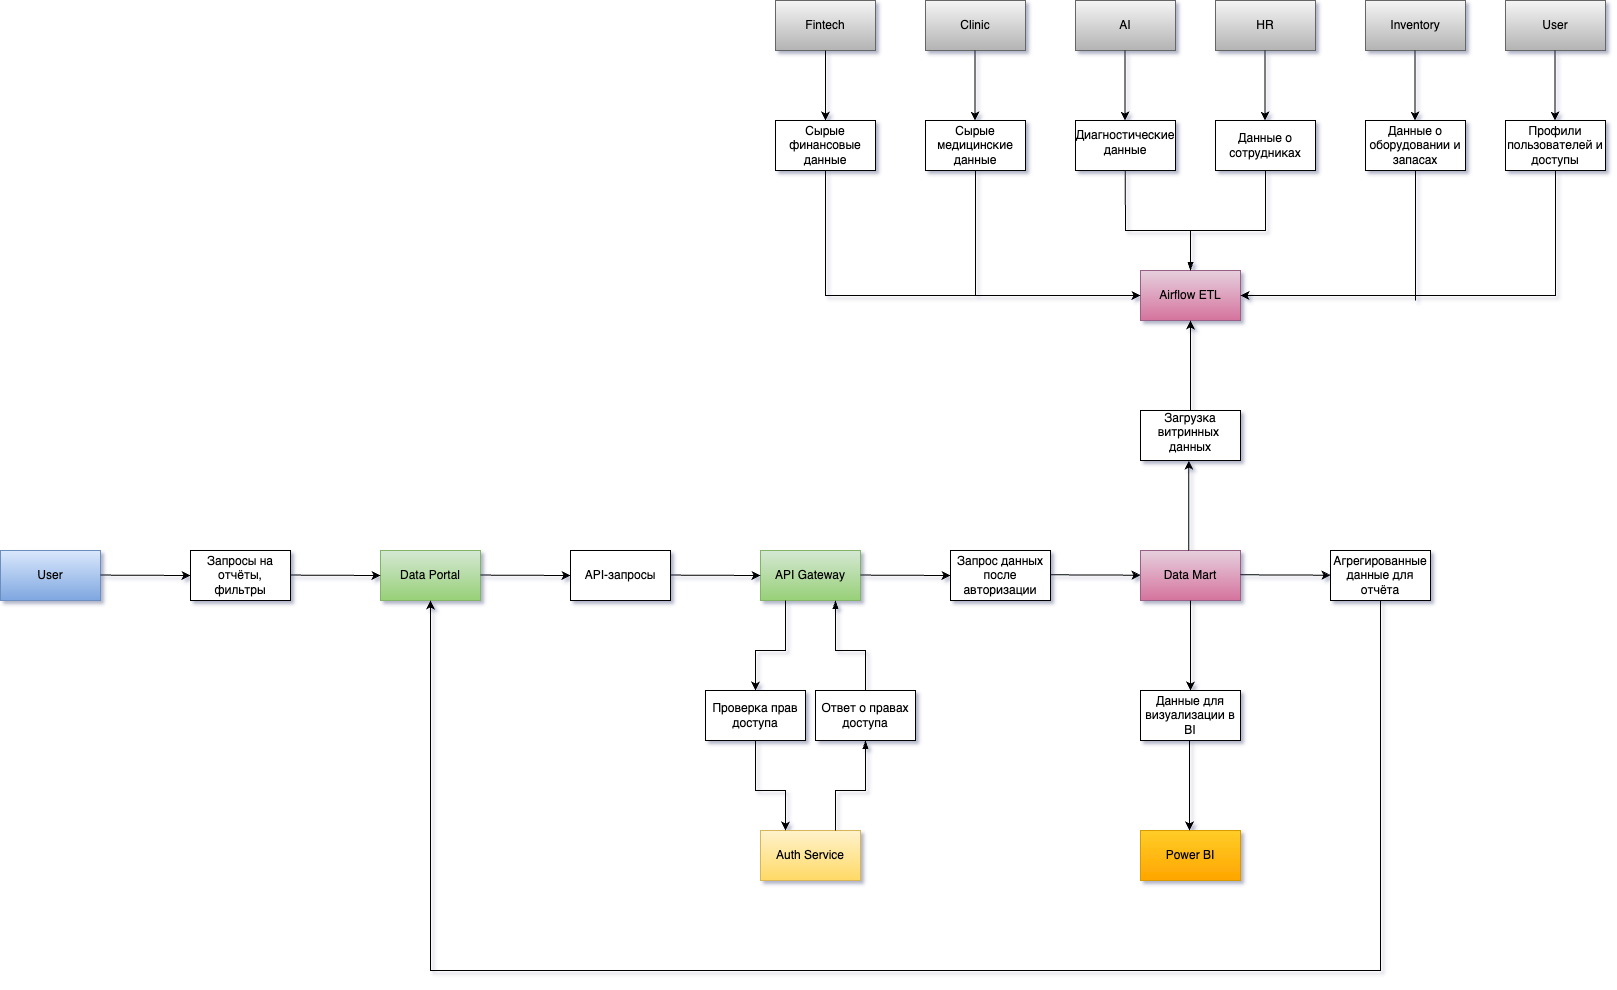

The diagram above was exported from draw.io. Its source (the exported page's mxGraphModel, read from the mxfile embedded in the PNG):
<mxGraphModel dx="2628" dy="854" grid="0" gridSize="10" guides="1" tooltips="1" connect="1" arrows="1" fold="1" page="0" pageScale="1" pageWidth="827" pageHeight="1169" math="0" shadow="0">
  <root>
    <mxCell id="0" />
    <mxCell id="1" parent="0" />
    <mxCell id="2" value="User" style="html=1;dashed=0;whiteSpace=wrap;fillColor=#dae8fc;gradientColor=#7ea6e0;strokeColor=#6c8ebf;" vertex="1" parent="1">
      <mxGeometry x="50" y="1660" width="100" height="50" as="geometry" />
    </mxCell>
    <mxCell id="3" value="Data Portal" style="html=1;dashed=0;whiteSpace=wrap;fillColor=#d5e8d4;gradientColor=#97d077;strokeColor=#82b366;" vertex="1" parent="1">
      <mxGeometry x="430" y="1660" width="100" height="50" as="geometry" />
    </mxCell>
    <mxCell id="4" value="API Gateway" style="html=1;dashed=0;whiteSpace=wrap;fillColor=#d5e8d4;gradientColor=#97d077;strokeColor=#82b366;" vertex="1" parent="1">
      <mxGeometry x="810" y="1660" width="100" height="50" as="geometry" />
    </mxCell>
    <mxCell id="5" value="Auth Service" style="html=1;dashed=0;whiteSpace=wrap;fillColor=#fff2cc;gradientColor=#ffd966;strokeColor=#d6b656;" vertex="1" parent="1">
      <mxGeometry x="810" y="1940" width="100" height="50" as="geometry" />
    </mxCell>
    <mxCell id="6" value="Data Mart" style="html=1;dashed=0;whiteSpace=wrap;fillColor=#e6d0de;gradientColor=#d5739d;strokeColor=#996185;" vertex="1" parent="1">
      <mxGeometry x="1190" y="1660" width="100" height="50" as="geometry" />
    </mxCell>
    <mxCell id="7" value="Power BI" style="html=1;dashed=0;whiteSpace=wrap;fillColor=#ffcd28;gradientColor=#ffa500;strokeColor=#d79b00;" vertex="1" parent="1">
      <mxGeometry x="1190" y="1940" width="100" height="50" as="geometry" />
    </mxCell>
    <mxCell id="8" value="Airflow ETL" style="html=1;dashed=0;whiteSpace=wrap;fillColor=#e6d0de;gradientColor=#d5739d;strokeColor=#996185;" vertex="1" parent="1">
      <mxGeometry x="1190" y="1380" width="100" height="50" as="geometry" />
    </mxCell>
    <mxCell id="9" value="Fintech" style="html=1;dashed=0;whiteSpace=wrap;fillColor=#f5f5f5;gradientColor=#b3b3b3;strokeColor=#666666;" vertex="1" parent="1">
      <mxGeometry x="825" y="1110" width="100" height="50" as="geometry" />
    </mxCell>
    <mxCell id="10" value="Clinic" style="html=1;dashed=0;whiteSpace=wrap;fillColor=#f5f5f5;gradientColor=#b3b3b3;strokeColor=#666666;" vertex="1" parent="1">
      <mxGeometry x="975" y="1110" width="100" height="50" as="geometry" />
    </mxCell>
    <mxCell id="11" value="AI" style="html=1;dashed=0;whiteSpace=wrap;fillColor=#f5f5f5;gradientColor=#b3b3b3;strokeColor=#666666;" vertex="1" parent="1">
      <mxGeometry x="1125" y="1110" width="100" height="50" as="geometry" />
    </mxCell>
    <mxCell id="12" value="HR" style="html=1;dashed=0;whiteSpace=wrap;fillColor=#f5f5f5;gradientColor=#b3b3b3;strokeColor=#666666;" vertex="1" parent="1">
      <mxGeometry x="1265" y="1110" width="100" height="50" as="geometry" />
    </mxCell>
    <mxCell id="13" value="Inventory" style="html=1;dashed=0;whiteSpace=wrap;fillColor=#f5f5f5;gradientColor=#b3b3b3;strokeColor=#666666;" vertex="1" parent="1">
      <mxGeometry x="1415" y="1110" width="100" height="50" as="geometry" />
    </mxCell>
    <mxCell id="14" value="User" style="html=1;dashed=0;whiteSpace=wrap;fillColor=#f5f5f5;gradientColor=#b3b3b3;strokeColor=#666666;" vertex="1" parent="1">
      <mxGeometry x="1555" y="1110" width="100" height="50" as="geometry" />
    </mxCell>
    <mxCell id="15" value="Запросы на отчёты, фильтры" style="html=1;dashed=0;whiteSpace=wrap;" vertex="1" parent="1">
      <mxGeometry x="240" y="1660" width="100" height="50" as="geometry" />
    </mxCell>
    <mxCell id="16" value="API-запросы" style="html=1;dashed=0;whiteSpace=wrap;" vertex="1" parent="1">
      <mxGeometry x="620" y="1660" width="100" height="50" as="geometry" />
    </mxCell>
    <mxCell id="17" value="Запрос данных после авторизации" style="html=1;dashed=0;whiteSpace=wrap;" vertex="1" parent="1">
      <mxGeometry x="1000" y="1660" width="100" height="50" as="geometry" />
    </mxCell>
    <mxCell id="18" value="Агрегированные данные для отчёта" style="html=1;dashed=0;whiteSpace=wrap;" vertex="1" parent="1">
      <mxGeometry x="1380" y="1660" width="100" height="50" as="geometry" />
    </mxCell>
    <mxCell id="19" value="Данные для визуализации в BI" style="html=1;dashed=0;whiteSpace=wrap;" vertex="1" parent="1">
      <mxGeometry x="1190" y="1800" width="100" height="50" as="geometry" />
    </mxCell>
    <mxCell id="20" value="&lt;table&gt;&lt;tbody&gt;&lt;tr&gt;&lt;td data-end=&quot;1307&quot; data-start=&quot;1263&quot; class=&quot;max-w-[calc(var(--thread-content-max-width)*2/3)]&quot;&gt;Загрузка витринных&amp;nbsp;&lt;br&gt;данных&lt;/td&gt;&lt;/tr&gt;&lt;/tbody&gt;&lt;/table&gt;&lt;table&gt;&lt;tbody&gt;&lt;tr&gt;&lt;td class=&quot;max-w-[calc(var(--thread-content-max-width)*2/3)]&quot;&gt;&lt;/td&gt;&lt;/tr&gt;&lt;/tbody&gt;&lt;/table&gt;" style="html=1;dashed=0;whiteSpace=wrap;" vertex="1" parent="1">
      <mxGeometry x="1190" y="1520" width="100" height="50" as="geometry" />
    </mxCell>
    <mxCell id="21" value="Проверка прав доступа" style="html=1;dashed=0;whiteSpace=wrap;" vertex="1" parent="1">
      <mxGeometry x="755" y="1800" width="100" height="50" as="geometry" />
    </mxCell>
    <mxCell id="22" value="Ответ о правах доступа" style="html=1;dashed=0;whiteSpace=wrap;" vertex="1" parent="1">
      <mxGeometry x="865" y="1800" width="100" height="50" as="geometry" />
    </mxCell>
    <mxCell id="23" value="" style="endArrow=classic;html=1;rounded=0;" edge="1" parent="1">
      <mxGeometry width="50" height="50" relative="1" as="geometry">
        <mxPoint x="150" y="1684.58" as="sourcePoint" />
        <mxPoint x="240" y="1685" as="targetPoint" />
      </mxGeometry>
    </mxCell>
    <mxCell id="24" value="" style="endArrow=classic;html=1;rounded=0;" edge="1" parent="1">
      <mxGeometry width="50" height="50" relative="1" as="geometry">
        <mxPoint x="340" y="1684.58" as="sourcePoint" />
        <mxPoint x="430" y="1685" as="targetPoint" />
      </mxGeometry>
    </mxCell>
    <mxCell id="25" value="" style="endArrow=classic;html=1;rounded=0;" edge="1" parent="1">
      <mxGeometry width="50" height="50" relative="1" as="geometry">
        <mxPoint x="530" y="1684.58" as="sourcePoint" />
        <mxPoint x="620" y="1685" as="targetPoint" />
      </mxGeometry>
    </mxCell>
    <mxCell id="26" value="" style="endArrow=classic;html=1;rounded=0;" edge="1" parent="1">
      <mxGeometry width="50" height="50" relative="1" as="geometry">
        <mxPoint x="720" y="1684.58" as="sourcePoint" />
        <mxPoint x="810" y="1685" as="targetPoint" />
      </mxGeometry>
    </mxCell>
    <mxCell id="27" value="" style="endArrow=classic;html=1;rounded=0;" edge="1" parent="1">
      <mxGeometry width="50" height="50" relative="1" as="geometry">
        <mxPoint x="910" y="1684.58" as="sourcePoint" />
        <mxPoint x="1000" y="1685" as="targetPoint" />
      </mxGeometry>
    </mxCell>
    <mxCell id="28" value="" style="endArrow=classic;html=1;rounded=0;exitX=0.25;exitY=1;exitDx=0;exitDy=0;entryX=0.5;entryY=0;entryDx=0;entryDy=0;" edge="1" source="4" target="21" parent="1">
      <mxGeometry width="50" height="50" relative="1" as="geometry">
        <mxPoint x="850" y="1730" as="sourcePoint" />
        <mxPoint x="940" y="1730.42" as="targetPoint" />
        <Array as="points">
          <mxPoint x="835" y="1760" />
          <mxPoint x="805" y="1760" />
        </Array>
      </mxGeometry>
    </mxCell>
    <mxCell id="29" value="" style="endArrow=none;html=1;rounded=0;entryX=0.5;entryY=0;entryDx=0;entryDy=0;exitX=0.75;exitY=1;exitDx=0;exitDy=0;startFill=1;startArrow=blockThin;" edge="1" source="4" target="22" parent="1">
      <mxGeometry width="50" height="50" relative="1" as="geometry">
        <mxPoint x="870" y="1720" as="sourcePoint" />
        <mxPoint x="815" y="1810" as="targetPoint" />
        <Array as="points">
          <mxPoint x="885" y="1760" />
          <mxPoint x="915" y="1760" />
        </Array>
      </mxGeometry>
    </mxCell>
    <mxCell id="30" value="" style="endArrow=classic;html=1;rounded=0;exitX=0.5;exitY=1;exitDx=0;exitDy=0;entryX=0.25;entryY=0;entryDx=0;entryDy=0;" edge="1" target="5" parent="1">
      <mxGeometry width="50" height="50" relative="1" as="geometry">
        <mxPoint x="805" y="1850" as="sourcePoint" />
        <mxPoint x="750" y="1940" as="targetPoint" />
        <Array as="points">
          <mxPoint x="805" y="1900" />
          <mxPoint x="835" y="1900" />
        </Array>
      </mxGeometry>
    </mxCell>
    <mxCell id="31" value="" style="endArrow=none;html=1;rounded=0;entryX=0.75;entryY=0;entryDx=0;entryDy=0;exitX=0.5;exitY=1;exitDx=0;exitDy=0;startFill=1;startArrow=blockThin;" edge="1" source="22" target="5" parent="1">
      <mxGeometry width="50" height="50" relative="1" as="geometry">
        <mxPoint x="920" y="1850" as="sourcePoint" />
        <mxPoint x="975" y="1940" as="targetPoint" />
        <Array as="points">
          <mxPoint x="915" y="1900" />
          <mxPoint x="885" y="1900" />
        </Array>
      </mxGeometry>
    </mxCell>
    <mxCell id="32" value="" style="endArrow=classic;html=1;rounded=0;" edge="1" parent="1">
      <mxGeometry width="50" height="50" relative="1" as="geometry">
        <mxPoint x="1100" y="1684.29" as="sourcePoint" />
        <mxPoint x="1190" y="1684.71" as="targetPoint" />
      </mxGeometry>
    </mxCell>
    <mxCell id="33" value="" style="endArrow=classic;html=1;rounded=0;" edge="1" parent="1">
      <mxGeometry width="50" height="50" relative="1" as="geometry">
        <mxPoint x="1290" y="1684.29" as="sourcePoint" />
        <mxPoint x="1380" y="1684.71" as="targetPoint" />
      </mxGeometry>
    </mxCell>
    <mxCell id="34" value="" style="endArrow=classic;html=1;rounded=0;entryX=0.5;entryY=0;entryDx=0;entryDy=0;exitX=0.5;exitY=1;exitDx=0;exitDy=0;" edge="1" source="6" target="19" parent="1">
      <mxGeometry width="50" height="50" relative="1" as="geometry">
        <mxPoint x="1260" y="1660" as="sourcePoint" />
        <mxPoint x="1310" y="1610" as="targetPoint" />
      </mxGeometry>
    </mxCell>
    <mxCell id="35" value="" style="endArrow=classic;html=1;rounded=0;entryX=0.5;entryY=0;entryDx=0;entryDy=0;exitX=0.5;exitY=1;exitDx=0;exitDy=0;" edge="1" parent="1">
      <mxGeometry width="50" height="50" relative="1" as="geometry">
        <mxPoint x="1238.95" y="1850" as="sourcePoint" />
        <mxPoint x="1238.95" y="1940" as="targetPoint" />
      </mxGeometry>
    </mxCell>
    <mxCell id="36" value="" style="endArrow=classic;html=1;rounded=0;entryX=0.5;entryY=0;entryDx=0;entryDy=0;exitX=0.5;exitY=1;exitDx=0;exitDy=0;" edge="1" parent="1">
      <mxGeometry width="50" height="50" relative="1" as="geometry">
        <mxPoint x="1238.33" y="1660" as="sourcePoint" />
        <mxPoint x="1238.33" y="1570" as="targetPoint" />
      </mxGeometry>
    </mxCell>
    <mxCell id="37" value="" style="endArrow=classic;html=1;rounded=0;entryX=0.5;entryY=0;entryDx=0;entryDy=0;exitX=0.5;exitY=1;exitDx=0;exitDy=0;" edge="1" parent="1">
      <mxGeometry width="50" height="50" relative="1" as="geometry">
        <mxPoint x="1240" y="1520" as="sourcePoint" />
        <mxPoint x="1240" y="1430" as="targetPoint" />
      </mxGeometry>
    </mxCell>
    <mxCell id="38" value="Сырые финансовые данные" style="html=1;dashed=0;whiteSpace=wrap;" vertex="1" parent="1">
      <mxGeometry x="825" y="1230" width="100" height="50" as="geometry" />
    </mxCell>
    <mxCell id="39" value="Сырые медицинские данные" style="html=1;dashed=0;whiteSpace=wrap;" vertex="1" parent="1">
      <mxGeometry x="975" y="1230" width="100" height="50" as="geometry" />
    </mxCell>
    <mxCell id="40" value="&lt;table&gt;&lt;tbody&gt;&lt;tr&gt;&lt;td data-end=&quot;2622&quot; data-start=&quot;2576&quot; class=&quot;max-w-[calc(var(--thread-content-max-width)*2/3)]&quot;&gt;Диагностические данные&lt;/td&gt;&lt;/tr&gt;&lt;/tbody&gt;&lt;/table&gt;&lt;table&gt;&lt;tbody&gt;&lt;tr&gt;&lt;td class=&quot;max-w-[calc(var(--thread-content-max-width)*2/3)]&quot;&gt;&lt;/td&gt;&lt;/tr&gt;&lt;/tbody&gt;&lt;/table&gt;" style="html=1;dashed=0;whiteSpace=wrap;" vertex="1" parent="1">
      <mxGeometry x="1125" y="1230" width="100" height="50" as="geometry" />
    </mxCell>
    <mxCell id="41" value="&lt;table&gt;&lt;tbody&gt;&lt;tr&gt;&lt;td data-end=&quot;2622&quot; data-start=&quot;2576&quot; class=&quot;max-w-[calc(var(--thread-content-max-width)*2/3)]&quot;&gt;Данные о сотрудниках&lt;table&gt;&lt;tbody&gt;&lt;tr&gt;&lt;/tr&gt;&lt;/tbody&gt;&lt;/table&gt;&lt;/td&gt;&lt;/tr&gt;&lt;/tbody&gt;&lt;/table&gt;" style="html=1;dashed=0;whiteSpace=wrap;" vertex="1" parent="1">
      <mxGeometry x="1265" y="1230" width="100" height="50" as="geometry" />
    </mxCell>
    <mxCell id="42" value="&lt;table&gt;&lt;tbody&gt;&lt;tr&gt;&lt;td data-end=&quot;2622&quot; data-start=&quot;2576&quot; class=&quot;max-w-[calc(var(--thread-content-max-width)*2/3)]&quot;&gt;Данные о оборудовании и запасах&lt;table&gt;&lt;tbody&gt;&lt;tr&gt;&lt;/tr&gt;&lt;/tbody&gt;&lt;/table&gt;&lt;/td&gt;&lt;/tr&gt;&lt;/tbody&gt;&lt;/table&gt;" style="html=1;dashed=0;whiteSpace=wrap;" vertex="1" parent="1">
      <mxGeometry x="1415" y="1230" width="100" height="50" as="geometry" />
    </mxCell>
    <mxCell id="43" value="Профили пользователей и доступы" style="html=1;dashed=0;whiteSpace=wrap;" vertex="1" parent="1">
      <mxGeometry x="1555" y="1230" width="100" height="50" as="geometry" />
    </mxCell>
    <mxCell id="44" value="" style="endArrow=classic;html=1;rounded=0;exitX=0.5;exitY=1;exitDx=0;exitDy=0;" edge="1" source="9" target="38" parent="1">
      <mxGeometry width="50" height="50" relative="1" as="geometry">
        <mxPoint x="1120" y="1430" as="sourcePoint" />
        <mxPoint x="1170" y="1380" as="targetPoint" />
      </mxGeometry>
    </mxCell>
    <mxCell id="45" value="" style="endArrow=classic;html=1;rounded=0;exitX=0.5;exitY=1;exitDx=0;exitDy=0;" edge="1" parent="1">
      <mxGeometry width="50" height="50" relative="1" as="geometry">
        <mxPoint x="1024.44" y="1160" as="sourcePoint" />
        <mxPoint x="1024.44" y="1230" as="targetPoint" />
      </mxGeometry>
    </mxCell>
    <mxCell id="46" value="" style="endArrow=classic;html=1;rounded=0;exitX=0.5;exitY=1;exitDx=0;exitDy=0;" edge="1" parent="1">
      <mxGeometry width="50" height="50" relative="1" as="geometry">
        <mxPoint x="1174.44" y="1160" as="sourcePoint" />
        <mxPoint x="1174.44" y="1230" as="targetPoint" />
      </mxGeometry>
    </mxCell>
    <mxCell id="47" value="" style="endArrow=classic;html=1;rounded=0;exitX=0.5;exitY=1;exitDx=0;exitDy=0;" edge="1" parent="1">
      <mxGeometry width="50" height="50" relative="1" as="geometry">
        <mxPoint x="1314.44" y="1160" as="sourcePoint" />
        <mxPoint x="1314.44" y="1230" as="targetPoint" />
      </mxGeometry>
    </mxCell>
    <mxCell id="48" value="" style="endArrow=classic;html=1;rounded=0;exitX=0.5;exitY=1;exitDx=0;exitDy=0;" edge="1" parent="1">
      <mxGeometry width="50" height="50" relative="1" as="geometry">
        <mxPoint x="1464.44" y="1160" as="sourcePoint" />
        <mxPoint x="1464.44" y="1230" as="targetPoint" />
      </mxGeometry>
    </mxCell>
    <mxCell id="49" value="" style="endArrow=classic;html=1;rounded=0;exitX=0.5;exitY=1;exitDx=0;exitDy=0;" edge="1" parent="1">
      <mxGeometry width="50" height="50" relative="1" as="geometry">
        <mxPoint x="1604.44" y="1160" as="sourcePoint" />
        <mxPoint x="1604.44" y="1230" as="targetPoint" />
      </mxGeometry>
    </mxCell>
    <mxCell id="50" value="" style="endArrow=classic;html=1;rounded=0;exitX=0.5;exitY=1;exitDx=0;exitDy=0;entryX=0;entryY=0.5;entryDx=0;entryDy=0;" edge="1" source="38" target="8" parent="1">
      <mxGeometry width="50" height="50" relative="1" as="geometry">
        <mxPoint x="1239.44" y="1310" as="sourcePoint" />
        <mxPoint x="1239.44" y="1380" as="targetPoint" />
        <Array as="points">
          <mxPoint x="875" y="1405" />
        </Array>
      </mxGeometry>
    </mxCell>
    <mxCell id="51" value="" style="endArrow=none;html=1;rounded=0;exitX=0.5;exitY=1;exitDx=0;exitDy=0;startFill=0;" edge="1" source="39" parent="1">
      <mxGeometry width="50" height="50" relative="1" as="geometry">
        <mxPoint x="885" y="1290" as="sourcePoint" />
        <mxPoint x="1025" y="1405" as="targetPoint" />
        <Array as="points">
          <mxPoint x="1025" y="1405" />
        </Array>
      </mxGeometry>
    </mxCell>
    <mxCell id="52" value="" style="endArrow=classic;html=1;rounded=0;exitX=0.5;exitY=1;exitDx=0;exitDy=0;entryX=1;entryY=0.5;entryDx=0;entryDy=0;" edge="1" source="43" target="8" parent="1">
      <mxGeometry width="50" height="50" relative="1" as="geometry">
        <mxPoint x="1600" y="1280" as="sourcePoint" />
        <mxPoint x="1815" y="1380" as="targetPoint" />
        <Array as="points">
          <mxPoint x="1605" y="1405" />
        </Array>
      </mxGeometry>
    </mxCell>
    <mxCell id="53" value="" style="endArrow=none;html=1;rounded=0;exitX=0.5;exitY=1;exitDx=0;exitDy=0;" edge="1" source="41" parent="1">
      <mxGeometry width="50" height="50" relative="1" as="geometry">
        <mxPoint x="1290" y="1250" as="sourcePoint" />
        <mxPoint x="1240" y="1380" as="targetPoint" />
        <Array as="points">
          <mxPoint x="1315" y="1340" />
          <mxPoint x="1240" y="1340" />
        </Array>
      </mxGeometry>
    </mxCell>
    <mxCell id="54" value="" style="endArrow=blockThin;html=1;rounded=0;exitX=0.5;exitY=1;exitDx=0;exitDy=0;entryX=0.5;entryY=0;entryDx=0;entryDy=0;endFill=1;" edge="1" target="8" parent="1">
      <mxGeometry width="50" height="50" relative="1" as="geometry">
        <mxPoint x="1174.71" y="1280" as="sourcePoint" />
        <mxPoint x="1174.71" y="1350" as="targetPoint" />
        <Array as="points">
          <mxPoint x="1175" y="1340" />
          <mxPoint x="1240" y="1340" />
        </Array>
      </mxGeometry>
    </mxCell>
    <mxCell id="55" value="" style="endArrow=none;html=1;rounded=0;entryX=0.5;entryY=1;entryDx=0;entryDy=0;" edge="1" target="42" parent="1">
      <mxGeometry width="50" height="50" relative="1" as="geometry">
        <mxPoint x="1465" y="1410" as="sourcePoint" />
        <mxPoint x="1430" y="1380" as="targetPoint" />
      </mxGeometry>
    </mxCell>
    <mxCell id="56" value="" style="endArrow=classic;html=1;rounded=0;entryX=0.5;entryY=1;entryDx=0;entryDy=0;exitX=0.5;exitY=1;exitDx=0;exitDy=0;" edge="1" source="18" target="3" parent="1">
      <mxGeometry width="50" height="50" relative="1" as="geometry">
        <mxPoint x="720" y="1781" as="sourcePoint" />
        <mxPoint x="770" y="1731" as="targetPoint" />
        <Array as="points">
          <mxPoint x="1430" y="2080" />
          <mxPoint x="962" y="2080" />
          <mxPoint x="480" y="2080" />
        </Array>
      </mxGeometry>
    </mxCell>
  </root>
</mxGraphModel>